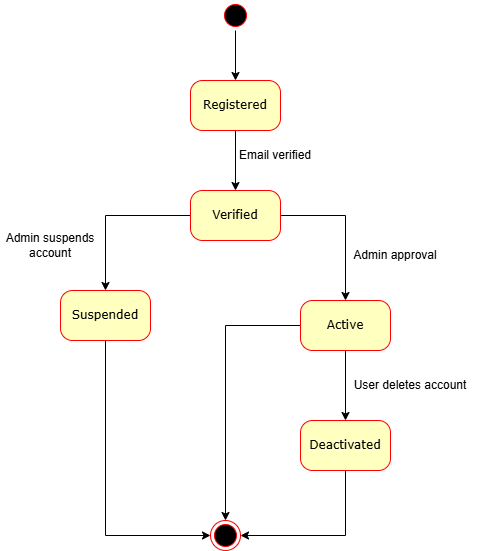

The diagram above was exported from draw.io. Its source (the exported page's mxGraphModel, read from the mxfile embedded in the PNG):
<mxGraphModel dx="872" dy="439" grid="1" gridSize="10" guides="1" tooltips="1" connect="1" arrows="1" fold="1" page="1" pageScale="1" pageWidth="850" pageHeight="1100" math="0" shadow="0">
  <root>
    <mxCell id="0" />
    <mxCell id="1" parent="0" />
    <mxCell id="PbB9f7kvz3rE9laWs2l_-1" style="edgeStyle=orthogonalEdgeStyle;rounded=0;orthogonalLoop=1;jettySize=auto;html=1;entryX=0.5;entryY=0;entryDx=0;entryDy=0;" parent="1" source="PbB9f7kvz3rE9laWs2l_-2" target="PbB9f7kvz3rE9laWs2l_-4" edge="1">
      <mxGeometry relative="1" as="geometry" />
    </mxCell>
    <mxCell id="PbB9f7kvz3rE9laWs2l_-2" value="" style="ellipse;html=1;shape=startState;fillColor=#000000;strokeColor=#ff0000;rounded=1;shadow=0;comic=0;labelBackgroundColor=none;fontFamily=Verdana;fontSize=12;fontColor=#000000;align=center;direction=south;" parent="1" vertex="1">
      <mxGeometry x="410" y="60" width="30" height="30" as="geometry" />
    </mxCell>
    <mxCell id="PbB9f7kvz3rE9laWs2l_-3" style="edgeStyle=orthogonalEdgeStyle;rounded=0;orthogonalLoop=1;jettySize=auto;html=1;entryX=0.5;entryY=0;entryDx=0;entryDy=0;strokeColor=light-dark(#000000,#EDEDED);" parent="1" source="PbB9f7kvz3rE9laWs2l_-4" target="PbB9f7kvz3rE9laWs2l_-9" edge="1">
      <mxGeometry relative="1" as="geometry" />
    </mxCell>
    <mxCell id="PbB9f7kvz3rE9laWs2l_-4" value="Registered" style="rounded=1;whiteSpace=wrap;html=1;arcSize=24;fillColor=#ffffc0;strokeColor=#ff0000;shadow=0;comic=0;labelBackgroundColor=none;fontFamily=Verdana;fontSize=12;fontColor=#000000;align=center;" parent="1" vertex="1">
      <mxGeometry x="380" y="140" width="90" height="50" as="geometry" />
    </mxCell>
    <mxCell id="PbB9f7kvz3rE9laWs2l_-5" value="" style="ellipse;html=1;shape=endState;fillColor=#000000;strokeColor=#ff0000;rounded=1;shadow=0;comic=0;labelBackgroundColor=none;fontFamily=Verdana;fontSize=12;fontColor=#000000;align=center;" parent="1" vertex="1">
      <mxGeometry x="400" y="580" width="30" height="30" as="geometry" />
    </mxCell>
    <mxCell id="PbB9f7kvz3rE9laWs2l_-7" style="edgeStyle=orthogonalEdgeStyle;rounded=0;orthogonalLoop=1;jettySize=auto;html=1;entryX=0.5;entryY=0;entryDx=0;entryDy=0;" parent="1" source="PbB9f7kvz3rE9laWs2l_-9" target="PbB9f7kvz3rE9laWs2l_-12" edge="1">
      <mxGeometry relative="1" as="geometry" />
    </mxCell>
    <mxCell id="PbB9f7kvz3rE9laWs2l_-8" style="edgeStyle=orthogonalEdgeStyle;rounded=0;orthogonalLoop=1;jettySize=auto;html=1;entryX=0.5;entryY=0;entryDx=0;entryDy=0;" parent="1" source="PbB9f7kvz3rE9laWs2l_-9" target="PbB9f7kvz3rE9laWs2l_-14" edge="1">
      <mxGeometry relative="1" as="geometry" />
    </mxCell>
    <mxCell id="PbB9f7kvz3rE9laWs2l_-9" value="Verified" style="rounded=1;whiteSpace=wrap;html=1;arcSize=24;fillColor=#ffffc0;strokeColor=#ff0000;shadow=0;comic=0;labelBackgroundColor=none;fontFamily=Verdana;fontSize=12;fontColor=#000000;align=center;" parent="1" vertex="1">
      <mxGeometry x="380" y="250" width="90" height="50" as="geometry" />
    </mxCell>
    <mxCell id="PbB9f7kvz3rE9laWs2l_-10" value="Email verified" style="text;html=1;align=center;verticalAlign=middle;whiteSpace=wrap;rounded=0;" parent="1" vertex="1">
      <mxGeometry x="410" y="200" width="110" height="30" as="geometry" />
    </mxCell>
    <mxCell id="PbB9f7kvz3rE9laWs2l_-11" style="edgeStyle=orthogonalEdgeStyle;rounded=0;orthogonalLoop=1;jettySize=auto;html=1;entryX=0;entryY=0.5;entryDx=0;entryDy=0;" parent="1" source="PbB9f7kvz3rE9laWs2l_-12" target="PbB9f7kvz3rE9laWs2l_-5" edge="1">
      <mxGeometry relative="1" as="geometry">
        <Array as="points">
          <mxPoint x="295" y="595" />
        </Array>
      </mxGeometry>
    </mxCell>
    <mxCell id="PbB9f7kvz3rE9laWs2l_-12" value="Suspended" style="rounded=1;whiteSpace=wrap;html=1;arcSize=24;fillColor=#ffffc0;strokeColor=#ff0000;shadow=0;comic=0;labelBackgroundColor=none;fontFamily=Verdana;fontSize=12;fontColor=#000000;align=center;" parent="1" vertex="1">
      <mxGeometry x="250" y="350" width="90" height="50" as="geometry" />
    </mxCell>
    <mxCell id="PbB9f7kvz3rE9laWs2l_-13" style="edgeStyle=orthogonalEdgeStyle;rounded=0;orthogonalLoop=1;jettySize=auto;html=1;entryX=0.5;entryY=0;entryDx=0;entryDy=0;" parent="1" source="PbB9f7kvz3rE9laWs2l_-14" target="PbB9f7kvz3rE9laWs2l_-18" edge="1">
      <mxGeometry relative="1" as="geometry" />
    </mxCell>
    <mxCell id="97hhU1nl_2OkCY4Y3zFD-3" style="edgeStyle=orthogonalEdgeStyle;rounded=0;orthogonalLoop=1;jettySize=auto;html=1;entryX=0.5;entryY=0;entryDx=0;entryDy=0;" edge="1" parent="1" source="PbB9f7kvz3rE9laWs2l_-14" target="PbB9f7kvz3rE9laWs2l_-5">
      <mxGeometry relative="1" as="geometry" />
    </mxCell>
    <mxCell id="PbB9f7kvz3rE9laWs2l_-14" value="Active" style="rounded=1;whiteSpace=wrap;html=1;arcSize=24;fillColor=#ffffc0;strokeColor=#ff0000;shadow=0;comic=0;labelBackgroundColor=none;fontFamily=Verdana;fontSize=12;fontColor=#000000;align=center;" parent="1" vertex="1">
      <mxGeometry x="490" y="360" width="90" height="50" as="geometry" />
    </mxCell>
    <mxCell id="PbB9f7kvz3rE9laWs2l_-15" value="Admin approval" style="text;html=1;align=center;verticalAlign=middle;whiteSpace=wrap;rounded=0;" parent="1" vertex="1">
      <mxGeometry x="540" y="300" width="90" height="30" as="geometry" />
    </mxCell>
    <mxCell id="PbB9f7kvz3rE9laWs2l_-16" value="User deletes account" style="text;html=1;align=center;verticalAlign=middle;whiteSpace=wrap;rounded=0;" parent="1" vertex="1">
      <mxGeometry x="530" y="430" width="140" height="30" as="geometry" />
    </mxCell>
    <mxCell id="PbB9f7kvz3rE9laWs2l_-17" style="edgeStyle=orthogonalEdgeStyle;rounded=0;orthogonalLoop=1;jettySize=auto;html=1;" parent="1" source="PbB9f7kvz3rE9laWs2l_-18" target="PbB9f7kvz3rE9laWs2l_-5" edge="1">
      <mxGeometry relative="1" as="geometry">
        <Array as="points">
          <mxPoint x="535" y="595" />
        </Array>
      </mxGeometry>
    </mxCell>
    <mxCell id="PbB9f7kvz3rE9laWs2l_-18" value="Deactivated" style="rounded=1;whiteSpace=wrap;html=1;arcSize=24;fillColor=#ffffc0;strokeColor=#ff0000;shadow=0;comic=0;labelBackgroundColor=none;fontFamily=Verdana;fontSize=12;fontColor=#000000;align=center;" parent="1" vertex="1">
      <mxGeometry x="490" y="480" width="90" height="50" as="geometry" />
    </mxCell>
    <mxCell id="PbB9f7kvz3rE9laWs2l_-19" value="Admin suspends account" style="text;html=1;align=center;verticalAlign=middle;whiteSpace=wrap;rounded=0;" parent="1" vertex="1">
      <mxGeometry x="190" y="290" width="100" height="30" as="geometry" />
    </mxCell>
  </root>
</mxGraphModel>